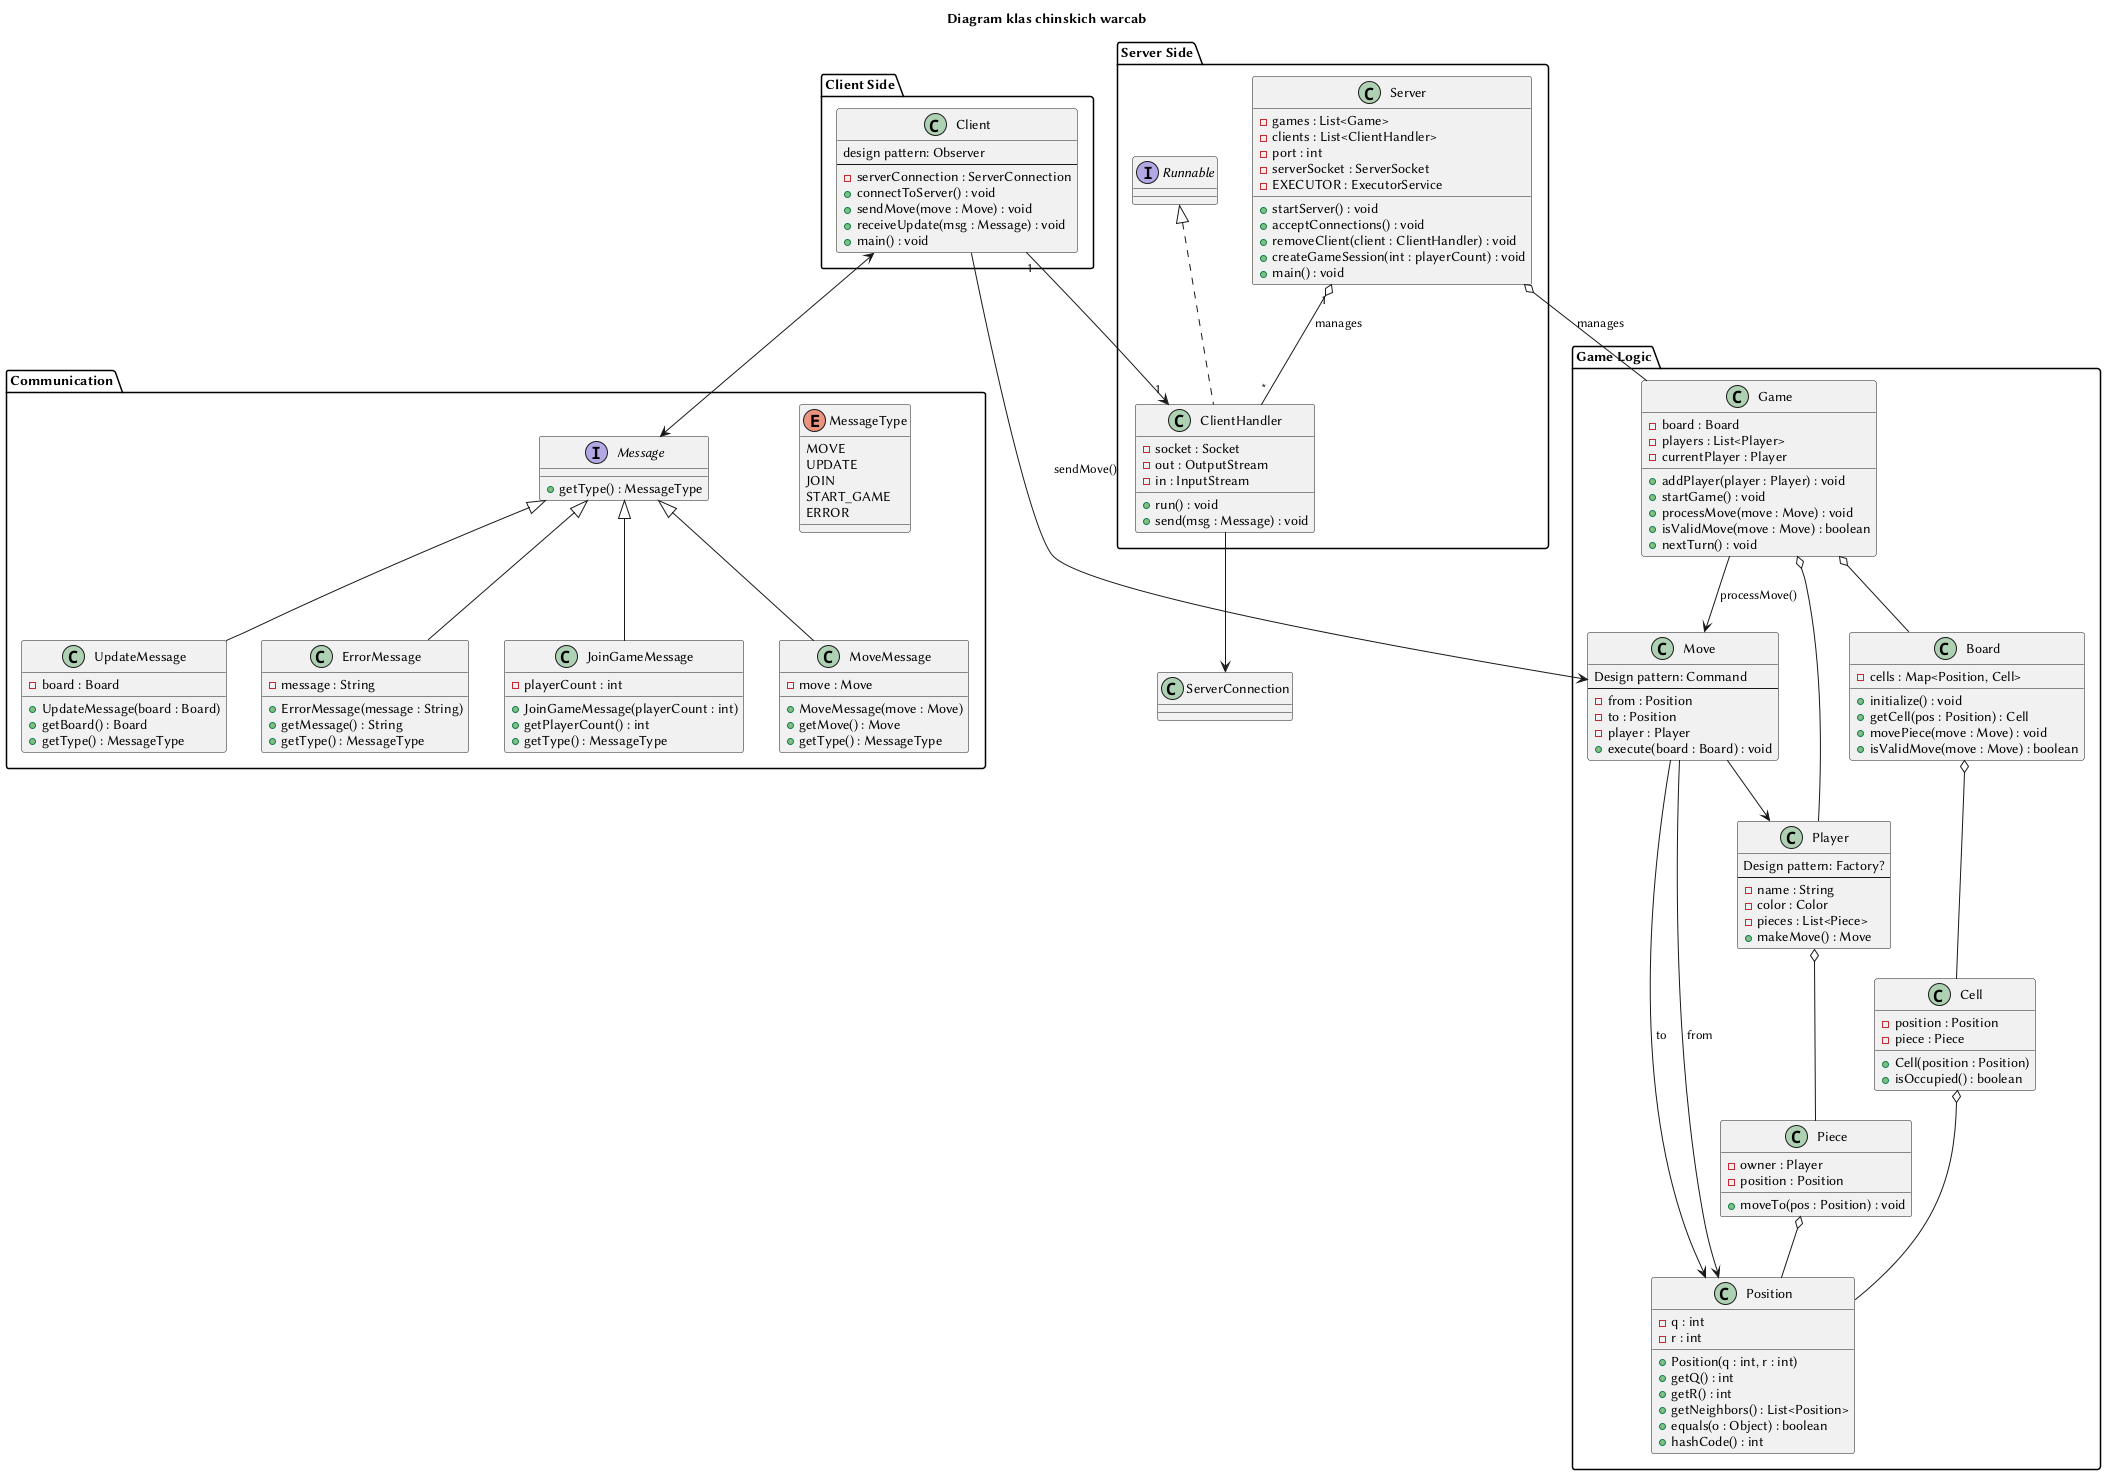

The diagram above was rendered by PlantUML. Its source (embedded in the PNG):
@startuml

title Diagram klas chinskich warcab

' pakiety
package "Server Side" {
    class Server {
        - games : List<Game>
        - clients : List<ClientHandler>
        - port : int
        - serverSocket : ServerSocket
        - EXECUTOR : ExecutorService
        + startServer() : void
        + acceptConnections() : void
        + removeClient(client : ClientHandler) : void
        + createGameSession(int : playerCount) : void
        + main() : void
    }

    class ClientHandler implements Runnable {
        - socket : Socket
        - out : OutputStream
        - in : InputStream
        + run() : void
        + send(msg : Message) : void
    }
}

package "Client Side" {
    class Client {
        design pattern: Observer
        --
        - serverConnection : ServerConnection
        + connectToServer() : void
        + sendMove(move : Move) : void
        + receiveUpdate(msg : Message) : void
        + main() : void
    }

}

package "Game Logic" {
    class Game {
        - board : Board
        - players : List<Player>
        - currentPlayer : Player
        + addPlayer(player : Player) : void
        + startGame() : void
        + processMove(move : Move) : void
        + isValidMove(move : Move) : boolean
        + nextTurn() : void
    }
    class Board {
        - cells : Map<Position, Cell>
        + initialize() : void
        + getCell(pos : Position) : Cell
        + movePiece(move : Move) : void
        + isValidMove(move : Move) : boolean
    }

    class Player {
        Design pattern: Factory?
        --
        - name : String
        - color : Color
        - pieces : List<Piece>
        + makeMove() : Move
    }

    class Move {
        Design pattern: Command
        --
        - from : Position
        - to : Position
        - player : Player
        + execute(board : Board) : void
    }
    class Cell {
        - position : Position
        - piece : Piece
        + Cell(position : Position)
        + isOccupied() : boolean
    }

    class Piece {
        - owner : Player
        - position : Position
        + moveTo(pos : Position) : void
    }
    class Position {
        - q : int
        - r : int
        + Position(q : int, r : int)
        + getQ() : int
        + getR() : int
        + getNeighbors() : List<Position>
        + equals(o : Object) : boolean
        + hashCode() : int
    }
}

package "Communication" {
    interface Message {
        + getType() : MessageType
    }

    enum MessageType {
        MOVE
        UPDATE
        JOIN
        START_GAME
        ERROR
    }

    class JoinGameMessage {
        - playerCount : int
        + JoinGameMessage(playerCount : int)
        + getPlayerCount() : int
        + getType() : MessageType
    }

    class MoveMessage {
        - move : Move
        + MoveMessage(move : Move)
        + getMove() : Move
        + getType() : MessageType
    }

    class UpdateMessage {
        - board : Board
        + UpdateMessage(board : Board)
        + getBoard() : Board
        + getType() : MessageType
    }

    class ErrorMessage {
        - message : String
        + ErrorMessage(message : String)
        + getMessage() : String
        + getType() : MessageType
    }
}

' Relationships
Server "1" o-- "*" ClientHandler : manages
ClientHandler --> ServerConnection

Client "1" --> "1" ClientHandler

Client <--> Message

Server o-- Game : manages
Game o-- Board
Game o-- Player
Player o-- Piece
Board o-- Cell
Cell o-- Position
Piece o-- Position
Move --> Position : from
Move --> Position : to
Move --> Player

Client --> Move : sendMove()
Game --> Move : processMove()

Message <|-- JoinGameMessage
Message <|-- MoveMessage
Message <|-- UpdateMessage
Message <|-- ErrorMessage


@enduml